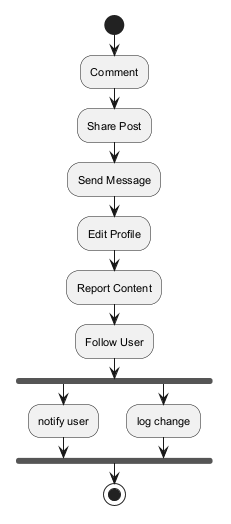

The diagram above was rendered by PlantUML. Its source (embedded in the PNG):
@startuml
skinparam backgroundColor #FFFFFF
skinparam classBackgroundColor #F1F8E9
skinparam classBorderColor #33691E
skinparam defaultFontSize 11
start
:Comment;
:Share Post;
:Send Message;
:Edit Profile;
:Report Content;
:Follow User;
fork
:notify user;
fork again
:log change;
end fork
stop
@enduml